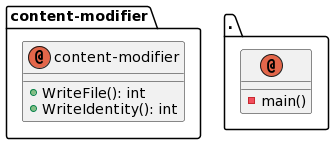

The diagram above was rendered by PlantUML. Its source (embedded in the PNG):
@startuml
package content-modifier{
annotation content-modifier {


+WriteFile(): int
+WriteIdentity(): int
}
}
package .{
annotation . {


-main()
}
}
@enduml